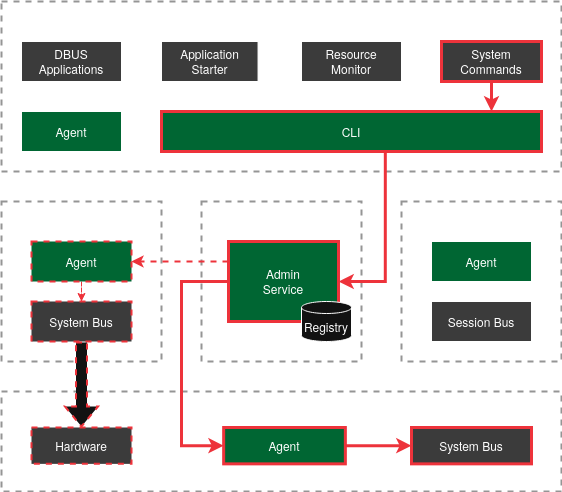

The diagram above was exported from draw.io. Its source (the exported page's mxGraphModel, read from the mxfile embedded in the PNG):
<mxGraphModel dx="1226" dy="1192" grid="1" gridSize="10" guides="1" tooltips="1" connect="1" arrows="1" fold="1" page="1" pageScale="1" pageWidth="850" pageHeight="1100" math="0" shadow="0">
  <root>
    <mxCell id="0" />
    <mxCell id="1" parent="0" />
    <mxCell id="NQaRU3i5_kROF0ez0FJD-192" value="" style="group;fillColor=none;fillStyle=solid;dashed=1;dashPattern=8 8;strokeWidth=2;" vertex="1" connectable="0" parent="1">
      <mxGeometry x="520" y="460" width="160" height="160" as="geometry" />
    </mxCell>
    <mxCell id="NQaRU3i5_kROF0ez0FJD-193" value="Application VM" style="rounded=0;html=1;align=center;labelPosition=center;verticalLabelPosition=middle;verticalAlign=top;whiteSpace=wrap;fontStyle=1;fillColor=none;dashed=1;strokeWidth=2;strokeColor=#666666;" vertex="1" parent="NQaRU3i5_kROF0ez0FJD-192">
      <mxGeometry width="160" height="160" as="geometry" />
    </mxCell>
    <mxCell id="NQaRU3i5_kROF0ez0FJD-194" value="" style="edgeStyle=orthogonalEdgeStyle;rounded=0;orthogonalLoop=1;jettySize=auto;html=1;strokeWidth=1;strokeColor=light-dark(#000000,#FFFFFF);" edge="1" parent="NQaRU3i5_kROF0ez0FJD-192" source="NQaRU3i5_kROF0ez0FJD-195" target="NQaRU3i5_kROF0ez0FJD-196">
      <mxGeometry relative="1" as="geometry" />
    </mxCell>
    <mxCell id="NQaRU3i5_kROF0ez0FJD-195" value="Agent" style="rounded=0;whiteSpace=wrap;html=1;fillColor=light-dark(#FFE6CC,#006633);strokeColor=light-dark(#000000,#FFFFFF);strokeWidth=1;" vertex="1" parent="NQaRU3i5_kROF0ez0FJD-192">
      <mxGeometry x="30" y="40" width="100" height="40" as="geometry" />
    </mxCell>
    <mxCell id="NQaRU3i5_kROF0ez0FJD-196" value="Session Bus" style="rounded=0;whiteSpace=wrap;html=1;fillColor=light-dark(#D6D6D6,#3B3B3B);strokeColor=light-dark(#000000,#FFFFFF);strokeWidth=1;" vertex="1" parent="NQaRU3i5_kROF0ez0FJD-192">
      <mxGeometry x="30" y="100" width="100" height="40" as="geometry" />
    </mxCell>
    <mxCell id="NQaRU3i5_kROF0ez0FJD-197" value="" style="group;fillColor=none;fillStyle=solid;dashed=1;dashPattern=8 8;strokeWidth=2;" vertex="1" connectable="0" parent="1">
      <mxGeometry x="320" y="460" width="160" height="160" as="geometry" />
    </mxCell>
    <mxCell id="NQaRU3i5_kROF0ez0FJD-198" value="Admin VM" style="rounded=0;html=1;align=center;labelPosition=center;verticalLabelPosition=middle;verticalAlign=top;whiteSpace=wrap;fontStyle=1;fillColor=none;dashed=1;strokeWidth=2;strokeColor=#666666;" vertex="1" parent="NQaRU3i5_kROF0ez0FJD-197">
      <mxGeometry width="160" height="160" as="geometry" />
    </mxCell>
    <mxCell id="NQaRU3i5_kROF0ez0FJD-199" value="Admin &lt;br&gt;Service" style="rounded=0;whiteSpace=wrap;html=1;fillColor=light-dark(#FFE6CC,#006633);strokeColor=light-dark(#ED333B,#ED333B);strokeWidth=3;" vertex="1" parent="NQaRU3i5_kROF0ez0FJD-197">
      <mxGeometry x="27" y="40" width="110" height="80" as="geometry" />
    </mxCell>
    <mxCell id="NQaRU3i5_kROF0ez0FJD-200" value="Registry" style="shape=cylinder3;whiteSpace=wrap;html=1;boundedLbl=1;backgroundOutline=1;size=6;strokeColor=light-dark(#000000,#FFFFFF);strokeWidth=1;" vertex="1" parent="NQaRU3i5_kROF0ez0FJD-197">
      <mxGeometry x="100" y="100" width="50" height="40" as="geometry" />
    </mxCell>
    <mxCell id="NQaRU3i5_kROF0ez0FJD-201" value="" style="group;fillColor=none;fillStyle=solid;dashed=1;dashPattern=8 8;strokeWidth=2;" vertex="1" connectable="0" parent="1">
      <mxGeometry x="120" y="460" width="160" height="160" as="geometry" />
    </mxCell>
    <mxCell id="NQaRU3i5_kROF0ez0FJD-202" value="System VM" style="rounded=0;html=1;align=center;labelPosition=center;verticalLabelPosition=middle;verticalAlign=top;whiteSpace=wrap;fontStyle=1;fillColor=none;dashed=1;strokeWidth=2;strokeColor=#666666;" vertex="1" parent="NQaRU3i5_kROF0ez0FJD-201">
      <mxGeometry width="160" height="160" as="geometry" />
    </mxCell>
    <mxCell id="NQaRU3i5_kROF0ez0FJD-203" value="" style="edgeStyle=orthogonalEdgeStyle;rounded=0;orthogonalLoop=1;jettySize=auto;html=1;dashed=1;strokeColor=light-dark(#ED333B,#ED333B);" edge="1" parent="NQaRU3i5_kROF0ez0FJD-201" source="NQaRU3i5_kROF0ez0FJD-204" target="NQaRU3i5_kROF0ez0FJD-205">
      <mxGeometry relative="1" as="geometry" />
    </mxCell>
    <mxCell id="NQaRU3i5_kROF0ez0FJD-204" value="Agent" style="rounded=0;whiteSpace=wrap;html=1;fillColor=light-dark(#FFE6CC,#006633);strokeColor=light-dark(#ED333B,#ED333B);strokeWidth=2;dashed=1;" vertex="1" parent="NQaRU3i5_kROF0ez0FJD-201">
      <mxGeometry x="30" y="40" width="100" height="40" as="geometry" />
    </mxCell>
    <mxCell id="NQaRU3i5_kROF0ez0FJD-205" value="System Bus" style="rounded=0;whiteSpace=wrap;html=1;fillColor=light-dark(#D6D6D6,#3B3B3B);strokeColor=light-dark(#ED333B,#ED333B);strokeWidth=2;dashed=1;" vertex="1" parent="NQaRU3i5_kROF0ez0FJD-201">
      <mxGeometry x="30" y="100" width="100" height="40" as="geometry" />
    </mxCell>
    <mxCell id="NQaRU3i5_kROF0ez0FJD-206" value="" style="group;fillColor=none;fillStyle=solid;dashed=1;dashPattern=8 8;strokeWidth=2;" vertex="1" connectable="0" parent="1">
      <mxGeometry x="120" y="650" width="560" height="100" as="geometry" />
    </mxCell>
    <mxCell id="NQaRU3i5_kROF0ez0FJD-207" value="Host" style="rounded=0;html=1;align=center;labelPosition=center;verticalLabelPosition=middle;verticalAlign=top;whiteSpace=wrap;fontStyle=1;fillColor=none;dashed=1;strokeWidth=2;strokeColor=#666666;" vertex="1" parent="NQaRU3i5_kROF0ez0FJD-206">
      <mxGeometry width="560" height="100" as="geometry" />
    </mxCell>
    <mxCell id="NQaRU3i5_kROF0ez0FJD-208" value="" style="edgeStyle=orthogonalEdgeStyle;rounded=0;orthogonalLoop=1;jettySize=auto;html=1;strokeColor=light-dark(#ED333B,#ED333B);strokeWidth=3;" edge="1" parent="NQaRU3i5_kROF0ez0FJD-206" source="NQaRU3i5_kROF0ez0FJD-209" target="NQaRU3i5_kROF0ez0FJD-210">
      <mxGeometry relative="1" as="geometry" />
    </mxCell>
    <mxCell id="NQaRU3i5_kROF0ez0FJD-209" value="Agent" style="rounded=0;whiteSpace=wrap;html=1;fillColor=light-dark(#FFE6CC,#006633);strokeColor=light-dark(#ED333B,#ED333B);strokeWidth=3;" vertex="1" parent="NQaRU3i5_kROF0ez0FJD-206">
      <mxGeometry x="222.16" y="36.00040404040405" width="121.69" height="36.36363636363637" as="geometry" />
    </mxCell>
    <mxCell id="NQaRU3i5_kROF0ez0FJD-210" value="System Bus" style="rounded=0;whiteSpace=wrap;html=1;fillColor=light-dark(#D6D6D6,#3B3B3B);strokeColor=light-dark(#ED333B,#ED333B);strokeWidth=3;" vertex="1" parent="NQaRU3i5_kROF0ez0FJD-206">
      <mxGeometry x="410" y="36.00040404040405" width="120" height="36.36363636363637" as="geometry" />
    </mxCell>
    <mxCell id="NQaRU3i5_kROF0ez0FJD-211" value="Hardware" style="rounded=0;whiteSpace=wrap;html=1;fillColor=light-dark(#D6D6D6,#3B3B3B);strokeColor=light-dark(#ED333B,#ED333B);strokeWidth=2;dashed=1;" vertex="1" parent="NQaRU3i5_kROF0ez0FJD-206">
      <mxGeometry x="30" y="36.00040404040405" width="100" height="36.36363636363637" as="geometry" />
    </mxCell>
    <mxCell id="NQaRU3i5_kROF0ez0FJD-212" value="" style="group;fillColor=none;fillStyle=auto;strokeWidth=2;" vertex="1" connectable="0" parent="1">
      <mxGeometry x="120" y="260" width="560" height="170" as="geometry" />
    </mxCell>
    <mxCell id="NQaRU3i5_kROF0ez0FJD-213" value="Gui VM" style="rounded=0;html=1;align=center;labelPosition=center;verticalLabelPosition=middle;verticalAlign=top;whiteSpace=wrap;fontStyle=1;fillColor=none;dashed=1;strokeWidth=2;strokeColor=#666666;" vertex="1" parent="NQaRU3i5_kROF0ez0FJD-212">
      <mxGeometry width="560" height="170" as="geometry" />
    </mxCell>
    <mxCell id="NQaRU3i5_kROF0ez0FJD-214" value="CLI" style="rounded=0;whiteSpace=wrap;html=1;fillColor=light-dark(#FFE6CC,#006633);strokeColor=light-dark(#ED333B,#ED333B);strokeWidth=3;" vertex="1" parent="NQaRU3i5_kROF0ez0FJD-212">
      <mxGeometry x="160" y="110" width="380" height="40" as="geometry" />
    </mxCell>
    <mxCell id="NQaRU3i5_kROF0ez0FJD-215" value="Application Starter" style="rounded=0;whiteSpace=wrap;html=1;fillColor=light-dark(#D6D6D6,#3B3B3B);strokeColor=light-dark(#000000,#FFFFFF);strokeWidth=1;" vertex="1" parent="NQaRU3i5_kROF0ez0FJD-212">
      <mxGeometry x="160" y="40" width="96.55" height="40" as="geometry" />
    </mxCell>
    <mxCell id="NQaRU3i5_kROF0ez0FJD-216" value="Resource&lt;br&gt;Monitor" style="rounded=0;whiteSpace=wrap;html=1;fillColor=light-dark(#D6D6D6,#3B3B3B);" vertex="1" parent="NQaRU3i5_kROF0ez0FJD-212">
      <mxGeometry x="300" y="40" width="100" height="40" as="geometry" />
    </mxCell>
    <mxCell id="NQaRU3i5_kROF0ez0FJD-217" value="System Commands" style="rounded=0;whiteSpace=wrap;html=1;fillColor=light-dark(#D6D6D6,#3B3B3B);strokeColor=light-dark(#ED333B,#ED333B);strokeWidth=3;" vertex="1" parent="NQaRU3i5_kROF0ez0FJD-212">
      <mxGeometry x="440" y="40" width="100" height="40" as="geometry" />
    </mxCell>
    <mxCell id="NQaRU3i5_kROF0ez0FJD-218" value="DBUS&lt;br&gt;&lt;span style=&quot;white-space: pre;&quot;&gt;Applications&lt;/span&gt;" style="rounded=0;whiteSpace=wrap;html=1;fillColor=light-dark(#D6D6D6,#3B3B3B);strokeColor=light-dark(#000000,#FFFFFF);strokeWidth=1;" vertex="1" parent="NQaRU3i5_kROF0ez0FJD-212">
      <mxGeometry x="20" y="40" width="100" height="40" as="geometry" />
    </mxCell>
    <mxCell id="NQaRU3i5_kROF0ez0FJD-219" value="Agent" style="rounded=0;whiteSpace=wrap;html=1;fillColor=light-dark(#FFE6CC,#006633);strokeColor=light-dark(#000000,#FFFFFF);strokeWidth=1;" vertex="1" parent="NQaRU3i5_kROF0ez0FJD-212">
      <mxGeometry x="20" y="110" width="100" height="40" as="geometry" />
    </mxCell>
    <mxCell id="NQaRU3i5_kROF0ez0FJD-222" value="" style="endArrow=classic;html=1;rounded=0;strokeColor=light-dark(#ED333B,#ED333B);strokeWidth=3;exitX=0.5;exitY=1;exitDx=0;exitDy=0;" edge="1" parent="NQaRU3i5_kROF0ez0FJD-212" source="NQaRU3i5_kROF0ez0FJD-217">
      <mxGeometry width="50" height="50" relative="1" as="geometry">
        <mxPoint x="310" y="-50" as="sourcePoint" />
        <mxPoint x="490" y="110" as="targetPoint" />
      </mxGeometry>
    </mxCell>
    <mxCell id="NQaRU3i5_kROF0ez0FJD-220" value="" style="edgeStyle=orthogonalEdgeStyle;rounded=0;orthogonalLoop=1;jettySize=auto;html=1;shape=flexArrow;textOpacity=0;fillColor=default;dashed=1;strokeColor=light-dark(#ED333B,#ED333B);strokeWidth=2;" edge="1" parent="1" source="NQaRU3i5_kROF0ez0FJD-205" target="NQaRU3i5_kROF0ez0FJD-211">
      <mxGeometry relative="1" as="geometry" />
    </mxCell>
    <mxCell id="NQaRU3i5_kROF0ez0FJD-221" value="" style="endArrow=classic;html=1;rounded=0;strokeColor=light-dark(#ED333B,#ED333B);strokeWidth=2;exitX=0;exitY=0.25;exitDx=0;exitDy=0;entryX=1;entryY=0.5;entryDx=0;entryDy=0;dashed=1;" edge="1" parent="1" source="NQaRU3i5_kROF0ez0FJD-199" target="NQaRU3i5_kROF0ez0FJD-204">
      <mxGeometry width="50" height="50" relative="1" as="geometry">
        <mxPoint x="390" y="150" as="sourcePoint" />
        <mxPoint x="440" y="100" as="targetPoint" />
      </mxGeometry>
    </mxCell>
    <mxCell id="NQaRU3i5_kROF0ez0FJD-223" value="" style="endArrow=classic;html=1;rounded=0;strokeColor=light-dark(#ED333B,#ED333B);strokeWidth=3;exitX=0.589;exitY=1.025;exitDx=0;exitDy=0;exitPerimeter=0;entryX=1;entryY=0.5;entryDx=0;entryDy=0;edgeStyle=orthogonalEdgeStyle;" edge="1" parent="1" source="NQaRU3i5_kROF0ez0FJD-214" target="NQaRU3i5_kROF0ez0FJD-199">
      <mxGeometry width="50" height="50" relative="1" as="geometry">
        <mxPoint x="540" y="250" as="sourcePoint" />
        <mxPoint x="590" y="200" as="targetPoint" />
      </mxGeometry>
    </mxCell>
    <mxCell id="NQaRU3i5_kROF0ez0FJD-224" value="" style="endArrow=classic;html=1;rounded=0;strokeColor=light-dark(#ED333B,#ED333B);strokeWidth=3;exitX=0;exitY=0.5;exitDx=0;exitDy=0;entryX=0;entryY=0.5;entryDx=0;entryDy=0;edgeStyle=orthogonalEdgeStyle;" edge="1" parent="1" source="NQaRU3i5_kROF0ez0FJD-199" target="NQaRU3i5_kROF0ez0FJD-209">
      <mxGeometry width="50" height="50" relative="1" as="geometry">
        <mxPoint x="450" y="220" as="sourcePoint" />
        <mxPoint x="500" y="170" as="targetPoint" />
        <Array as="points">
          <mxPoint x="300" y="540" />
          <mxPoint x="300" y="704" />
        </Array>
      </mxGeometry>
    </mxCell>
  </root>
</mxGraphModel>